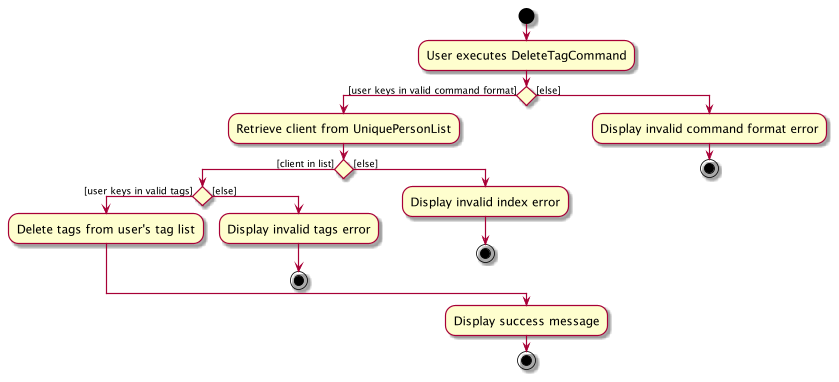

The diagram above was rendered by PlantUML. Its source (embedded in the PNG):
@startuml
skin rose
skinparam ActivityFontSize 15
skinparam ArrowFontSize 12
start
:User executes DeleteTagCommand;

'Since the beta syntax does not support placing the condition outside the
'diamond we place it as the true branch instead.

if () then ([user keys in valid command format])
    :Retrieve client from UniquePersonList;
    if () then ([client in list])

        if () then([user keys in valid tags])
            :Delete tags from user's tag list;
        else ([else])
            :Display invalid tags error;
        stop
        endif
    else ([else])
        :Display invalid index error;
    stop
    endif
else ([else])
    :Display invalid command format error;
stop
endif
:Display success message;
stop
@enduml